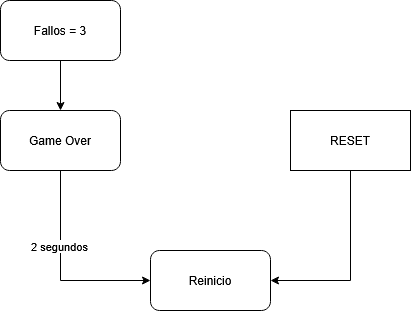

The diagram above was exported from draw.io. Its source (the exported page's mxGraphModel, read from the mxfile embedded in the PNG):
<mxGraphModel dx="1414" dy="751" grid="1" gridSize="10" guides="1" tooltips="1" connect="1" arrows="1" fold="1" page="1" pageScale="1" pageWidth="850" pageHeight="1100" math="0" shadow="0">
  <root>
    <mxCell id="0" />
    <mxCell id="1" parent="0" />
    <mxCell id="_-RJ2gtxT-oOKz0vcK-_-4" edge="1" parent="1" source="_-RJ2gtxT-oOKz0vcK-_-1" style="edgeStyle=orthogonalEdgeStyle;rounded=0;orthogonalLoop=1;jettySize=auto;html=1;" target="_-RJ2gtxT-oOKz0vcK-_-2" value="">
      <mxGeometry relative="1" as="geometry" />
    </mxCell>
    <mxCell id="_-RJ2gtxT-oOKz0vcK-_-1" parent="1" style="rounded=1;whiteSpace=wrap;html=1;" value="Fallos = 3" vertex="1">
      <mxGeometry height="60" width="120" x="210" y="70" as="geometry" />
    </mxCell>
    <mxCell id="_-RJ2gtxT-oOKz0vcK-_-7" edge="1" parent="1" source="_-RJ2gtxT-oOKz0vcK-_-2" style="edgeStyle=orthogonalEdgeStyle;rounded=0;orthogonalLoop=1;jettySize=auto;html=1;exitX=0.5;exitY=1;exitDx=0;exitDy=0;entryX=0;entryY=0.5;entryDx=0;entryDy=0;" target="_-RJ2gtxT-oOKz0vcK-_-3">
      <mxGeometry relative="1" as="geometry" />
    </mxCell>
    <mxCell id="_-RJ2gtxT-oOKz0vcK-_-8" connectable="0" parent="_-RJ2gtxT-oOKz0vcK-_-7" style="edgeLabel;html=1;align=center;verticalAlign=middle;resizable=0;points=[];" value="2 segundos" vertex="1">
      <mxGeometry relative="1" x="-0.25" y="-2" as="geometry">
        <mxPoint as="offset" />
      </mxGeometry>
    </mxCell>
    <mxCell id="_-RJ2gtxT-oOKz0vcK-_-2" parent="1" style="rounded=1;whiteSpace=wrap;html=1;" value="Game Over" vertex="1">
      <mxGeometry height="60" width="120" x="210" y="180" as="geometry" />
    </mxCell>
    <mxCell id="_-RJ2gtxT-oOKz0vcK-_-3" parent="1" style="rounded=1;whiteSpace=wrap;html=1;" value="Reinicio" vertex="1">
      <mxGeometry height="60" width="120" x="360" y="320" as="geometry" />
    </mxCell>
    <mxCell id="_-RJ2gtxT-oOKz0vcK-_-9" edge="1" parent="1" source="_-RJ2gtxT-oOKz0vcK-_-5" style="edgeStyle=orthogonalEdgeStyle;rounded=0;orthogonalLoop=1;jettySize=auto;html=1;exitX=0.5;exitY=1;exitDx=0;exitDy=0;entryX=1;entryY=0.5;entryDx=0;entryDy=0;" target="_-RJ2gtxT-oOKz0vcK-_-3">
      <mxGeometry relative="1" as="geometry" />
    </mxCell>
    <mxCell id="_-RJ2gtxT-oOKz0vcK-_-5" parent="1" style="rounded=0;whiteSpace=wrap;html=1;" value="RESET" vertex="1">
      <mxGeometry height="60" width="120" x="500" y="180" as="geometry" />
    </mxCell>
  </root>
</mxGraphModel>